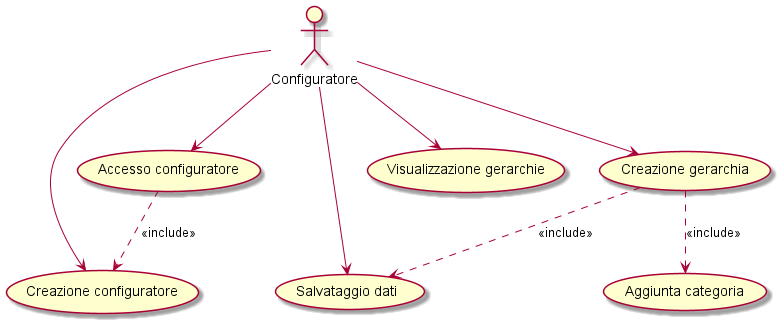

The diagram above was rendered by PlantUML. Its source (embedded in the PNG):
@startuml

(Accesso configuratore) as (Use1)
(Creazione configuratore) as (Use2)
(Salvataggio dati) as (Use3)
(Visualizzazione gerarchie) as (Use4)
(Creazione gerarchia) as (Use5)
(Aggiunta categoria) as (Use6)



:Configuratore: as Admin
Admin --> (Use4)
Admin --> (Use5)
Admin -down-> (Use3)
Admin -right-> (Use2)
Admin --> (Use1)

(Use1) ..> (Use2): <<include>>
(Use5) ..> (Use6): <<include>>
(Use5) ..> (Use3): <<include>>

@enduml